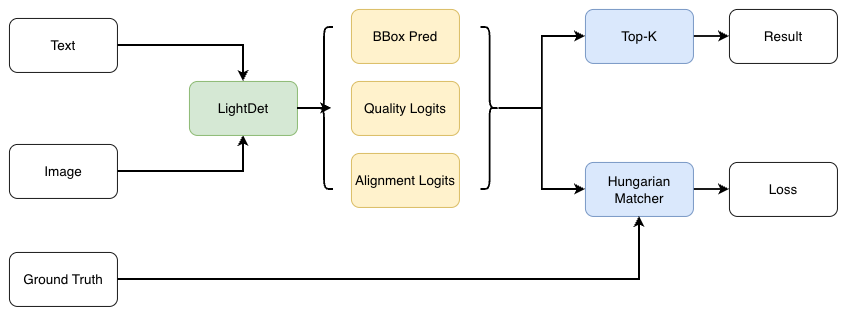

The diagram above was exported from draw.io. Its source (the exported page's mxGraphModel, read from the mxfile embedded in the PNG):
<mxGraphModel dx="3317" dy="2602" grid="1" gridSize="10" guides="1" tooltips="1" connect="1" arrows="1" fold="1" page="1" pageScale="1" pageWidth="827" pageHeight="1169" math="0" shadow="0">
  <root>
    <mxCell id="0" />
    <mxCell id="1" parent="0" />
    <mxCell id="2" edge="1" parent="1" source="3" style="edgeStyle=orthogonalEdgeStyle;rounded=0;orthogonalLoop=1;jettySize=auto;html=1;entryX=0.5;entryY=0;entryDx=0;entryDy=0;strokeWidth=2;" target="6">
      <mxGeometry relative="1" as="geometry" />
    </mxCell>
    <mxCell id="3" parent="1" style="rounded=1;whiteSpace=wrap;html=1;fontSize=15;" value="Text" vertex="1">
      <mxGeometry height="60" width="120" x="-110" y="710" as="geometry" />
    </mxCell>
    <mxCell id="4" edge="1" parent="1" source="5" style="edgeStyle=orthogonalEdgeStyle;rounded=0;orthogonalLoop=1;jettySize=auto;html=1;entryX=0.5;entryY=1;entryDx=0;entryDy=0;strokeWidth=2;" target="6">
      <mxGeometry relative="1" as="geometry" />
    </mxCell>
    <mxCell id="5" parent="1" style="rounded=1;whiteSpace=wrap;html=1;fontSize=15;" value="Image" vertex="1">
      <mxGeometry height="60" width="120" x="-110" y="850" as="geometry" />
    </mxCell>
    <mxCell id="6" parent="1" style="rounded=1;whiteSpace=wrap;html=1;fontSize=15;fillColor=#d5e8d4;strokeColor=#82b366;" value="LightDet" vertex="1">
      <mxGeometry height="60" width="120" x="90" y="780" as="geometry" />
    </mxCell>
    <mxCell id="7" edge="1" parent="1" source="8" style="edgeStyle=orthogonalEdgeStyle;rounded=0;orthogonalLoop=1;jettySize=auto;html=1;entryX=0;entryY=0.5;entryDx=0;entryDy=0;strokeWidth=2;" target="9">
      <mxGeometry relative="1" as="geometry" />
    </mxCell>
    <mxCell id="8" parent="1" style="rounded=1;whiteSpace=wrap;html=1;fontSize=15;fillColor=#dae8fc;strokeColor=#6c8ebf;" value="Top-K" vertex="1">
      <mxGeometry height="60" width="120" x="530" y="700" as="geometry" />
    </mxCell>
    <mxCell id="9" parent="1" style="rounded=1;whiteSpace=wrap;html=1;fontSize=15;" value="Result" vertex="1">
      <mxGeometry height="60" width="120" x="690" y="700" as="geometry" />
    </mxCell>
    <mxCell id="10" edge="1" parent="1" source="11" style="edgeStyle=orthogonalEdgeStyle;rounded=0;orthogonalLoop=1;jettySize=auto;html=1;strokeWidth=2;" target="23">
      <mxGeometry relative="1" as="geometry" />
    </mxCell>
    <mxCell id="11" parent="1" style="rounded=1;whiteSpace=wrap;html=1;fontSize=15;fillColor=#dae8fc;strokeColor=#6c8ebf;" value="Hungarian Matcher" vertex="1">
      <mxGeometry height="60" width="120" x="530" y="870" as="geometry" />
    </mxCell>
    <mxCell id="12" connectable="0" parent="1" style="group" value="" vertex="1">
      <mxGeometry height="220" width="120" x="270" y="700" as="geometry" />
    </mxCell>
    <mxCell id="13" parent="12" style="rounded=1;whiteSpace=wrap;html=1;fontSize=15;fillColor=#fff2cc;strokeColor=#d6b656;" value="BBox Pred" vertex="1">
      <mxGeometry height="60" width="120" as="geometry" />
    </mxCell>
    <mxCell id="14" parent="12" style="rounded=1;whiteSpace=wrap;html=1;fontSize=15;fillColor=#fff2cc;strokeColor=#d6b656;" value="Quality Logits" vertex="1">
      <mxGeometry height="60" width="120" y="80" as="geometry" />
    </mxCell>
    <mxCell id="15" parent="12" style="rounded=1;whiteSpace=wrap;html=1;fontSize=15;fillColor=#fff2cc;strokeColor=#d6b656;" value="Alignment Logits" vertex="1">
      <mxGeometry height="60" width="120" y="160" as="geometry" />
    </mxCell>
    <mxCell id="16" parent="1" style="shape=curlyBracket;whiteSpace=wrap;html=1;rounded=1;flipH=1;labelPosition=right;verticalLabelPosition=middle;align=left;verticalAlign=middle;legacyAnchorPoints=0;rotation=-180;strokeWidth=2;" value="" vertex="1">
      <mxGeometry height="180" width="20" x="230" y="720" as="geometry" />
    </mxCell>
    <mxCell id="17" edge="1" parent="1" source="19" style="edgeStyle=orthogonalEdgeStyle;rounded=0;orthogonalLoop=1;jettySize=auto;html=1;entryX=0;entryY=0.5;entryDx=0;entryDy=0;strokeWidth=2;" target="8">
      <mxGeometry relative="1" as="geometry" />
    </mxCell>
    <mxCell id="18" edge="1" parent="1" source="19" style="edgeStyle=orthogonalEdgeStyle;rounded=0;orthogonalLoop=1;jettySize=auto;html=1;strokeWidth=2;" target="11">
      <mxGeometry relative="1" as="geometry" />
    </mxCell>
    <mxCell id="19" parent="1" style="shape=curlyBracket;whiteSpace=wrap;html=1;rounded=1;flipH=1;labelPosition=right;verticalLabelPosition=middle;align=left;verticalAlign=middle;legacyAnchorPoints=0;rotation=0;strokeWidth=2;" value="" vertex="1">
      <mxGeometry height="180" width="20" x="414" y="720" as="geometry" />
    </mxCell>
    <mxCell id="20" edge="1" parent="1" source="21" style="edgeStyle=orthogonalEdgeStyle;rounded=0;orthogonalLoop=1;jettySize=auto;html=1;entryX=0.5;entryY=1;entryDx=0;entryDy=0;strokeWidth=2;" target="11">
      <mxGeometry relative="1" as="geometry" />
    </mxCell>
    <mxCell id="21" parent="1" style="rounded=1;whiteSpace=wrap;html=1;fontSize=15;" value="Ground Truth" vertex="1">
      <mxGeometry height="60" width="120" x="-110" y="970" as="geometry" />
    </mxCell>
    <mxCell id="22" edge="1" parent="1" source="6" style="edgeStyle=orthogonalEdgeStyle;rounded=0;orthogonalLoop=1;jettySize=auto;html=1;entryX=0.9;entryY=0.5;entryDx=0;entryDy=0;entryPerimeter=0;strokeWidth=2;" target="16">
      <mxGeometry relative="1" as="geometry" />
    </mxCell>
    <mxCell id="23" parent="1" style="rounded=1;whiteSpace=wrap;html=1;fontSize=15;" value="Loss" vertex="1">
      <mxGeometry height="60" width="120" x="690" y="870" as="geometry" />
    </mxCell>
  </root>
</mxGraphModel>